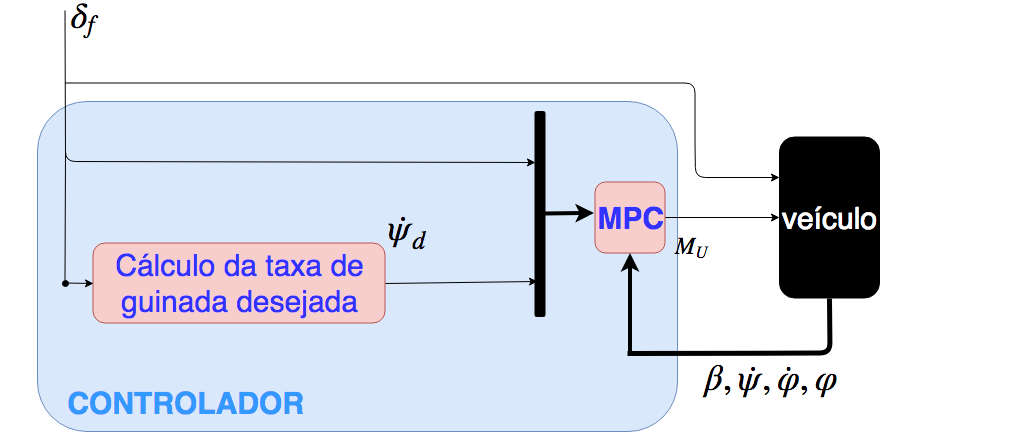

The diagram above was exported from draw.io. Its source (the exported page's mxGraphModel, read from the mxfile embedded in the PNG):
<mxGraphModel dx="2101" dy="658" grid="1" gridSize="10" guides="1" tooltips="1" connect="1" arrows="1" fold="1" page="1" pageScale="1" pageWidth="850" pageHeight="1100" background="#ffffff" math="1" shadow="0">
  <root>
    <mxCell id="0" />
    <mxCell id="1" parent="0" />
    <mxCell id="28cc5f1bc3e030c7-1" value="" style="rounded=1;whiteSpace=wrap;html=1;fillColor=#dae8fc;fontSize=20;fontColor=#000000;strokeColor=#6c8ebf;" vertex="1" parent="1">
      <mxGeometry x="-420" y="360" width="640" height="330" as="geometry" />
    </mxCell>
    <mxCell id="28cc5f1bc3e030c7-3" value="MPC" style="rounded=1;whiteSpace=wrap;html=1;fillColor=#f8cecc;strokeColor=#b85450;fontColor=#3333FF;fontStyle=1;fontSize=30;" vertex="1" parent="1">
      <mxGeometry x="137.5" y="440.5" width="70" height="71" as="geometry" />
    </mxCell>
    <mxCell id="28cc5f1bc3e030c7-5" value="Cálculo da taxa de guinada desejada" style="rounded=1;whiteSpace=wrap;html=1;fillColor=#f8cecc;strokeColor=#b85450;fontSize=30;fontColor=#3333FF;" vertex="1" parent="1">
      <mxGeometry x="-364.5" y="501.5" width="292" height="80" as="geometry" />
    </mxCell>
    <mxCell id="28cc5f1bc3e030c7-6" value="&lt;font color=&quot;#ffffff&quot;&gt;veículo&lt;/font&gt;" style="rounded=1;whiteSpace=wrap;html=1;fillColor=#000000;gradientColor=none;fontSize=30;fontColor=#000000;" vertex="1" parent="1">
      <mxGeometry x="322" y="395.5" width="100" height="161" as="geometry" />
    </mxCell>
    <mxCell id="28cc5f1bc3e030c7-7" value="" style="endArrow=classic;html=1;fontSize=30;fontColor=#000000;entryX=0;entryY=0.25;" edge="1" target="28cc5f1bc3e030c7-8" parent="1">
      <mxGeometry width="50" height="50" relative="1" as="geometry">
        <mxPoint x="-392.5" y="269" as="sourcePoint" />
        <mxPoint x="40" y="420" as="targetPoint" />
        <Array as="points">
          <mxPoint x="-392" y="420" />
        </Array>
      </mxGeometry>
    </mxCell>
    <mxCell id="28cc5f1bc3e030c7-8" value="" style="rounded=1;whiteSpace=wrap;html=1;fillColor=#000000;gradientColor=none;fontSize=30;fontColor=#000000;" vertex="1" parent="1">
      <mxGeometry x="77.5" y="370" width="10" height="205" as="geometry" />
    </mxCell>
    <mxCell id="28cc5f1bc3e030c7-10" value="" style="endArrow=classic;html=1;fontSize=30;fontColor=#000000;entryX=-0.012;entryY=0.45;entryPerimeter=0;strokeWidth=4;" edge="1" source="28cc5f1bc3e030c7-8" target="28cc5f1bc3e030c7-3" parent="1">
      <mxGeometry width="50" height="50" relative="1" as="geometry">
        <mxPoint x="82.5" y="489" as="sourcePoint" />
        <mxPoint x="132.5" y="439" as="targetPoint" />
      </mxGeometry>
    </mxCell>
    <mxCell id="28cc5f1bc3e030c7-11" value="" style="endArrow=classic;html=1;fontSize=30;fontColor=#000000;exitX=1;exitY=0.5;entryX=0;entryY=0.5;" edge="1" source="28cc5f1bc3e030c7-3" target="28cc5f1bc3e030c7-6" parent="1">
      <mxGeometry width="50" height="50" relative="1" as="geometry">
        <mxPoint x="-152.5" y="689" as="sourcePoint" />
        <mxPoint x="-102.5" y="639" as="targetPoint" />
      </mxGeometry>
    </mxCell>
    <mxCell id="28cc5f1bc3e030c7-12" value="" style="endArrow=classic;html=1;fontSize=30;fontColor=#000000;entryX=0;entryY=0.25;" edge="1" target="28cc5f1bc3e030c7-6" parent="1">
      <mxGeometry width="50" height="50" relative="1" as="geometry">
        <mxPoint x="-392.5" y="341.5" as="sourcePoint" />
        <mxPoint x="-172.5" y="299" as="targetPoint" />
        <Array as="points">
          <mxPoint x="237.5" y="341.5" />
          <mxPoint x="237.5" y="401.5" />
          <mxPoint x="238" y="436" />
        </Array>
      </mxGeometry>
    </mxCell>
    <mxCell id="28cc5f1bc3e030c7-15" value="&lt;font style=&quot;font-size: 30px&quot;&gt;$$\beta,\dot\psi,\dot\varphi,\varphi$$&lt;/font&gt;" style="text;html=1;strokeColor=none;fillColor=none;align=center;verticalAlign=middle;whiteSpace=wrap;rounded=0;fontSize=20;fontColor=#000000;" vertex="1" parent="1">
      <mxGeometry x="250" y="626" width="123" height="25" as="geometry" />
    </mxCell>
    <mxCell id="28cc5f1bc3e030c7-16" value="" style="endArrow=none;html=1;strokeWidth=5;fontSize=20;fontColor=#000000;exitX=0.5;exitY=1;endFill=0;" edge="1" source="28cc5f1bc3e030c7-6" parent="1">
      <mxGeometry width="50" height="50" relative="1" as="geometry">
        <mxPoint x="347.5" y="581.5" as="sourcePoint" />
        <mxPoint x="170" y="612" as="targetPoint" />
        <Array as="points">
          <mxPoint x="372.5" y="611.5" />
        </Array>
      </mxGeometry>
    </mxCell>
    <mxCell id="28cc5f1bc3e030c7-19" value="" style="endArrow=oval;html=1;strokeWidth=1;fontSize=20;fontColor=#000000;endFill=1;" edge="1" parent="1">
      <mxGeometry width="50" height="50" relative="1" as="geometry">
        <mxPoint x="-392" y="410" as="sourcePoint" />
        <mxPoint x="-392.5" y="541.5" as="targetPoint" />
      </mxGeometry>
    </mxCell>
    <mxCell id="28cc5f1bc3e030c7-20" value="" style="endArrow=classic;html=1;strokeWidth=1;fontSize=20;fontColor=#000000;entryX=0;entryY=0.5;" edge="1" target="28cc5f1bc3e030c7-5" parent="1">
      <mxGeometry width="50" height="50" relative="1" as="geometry">
        <mxPoint x="-392.5" y="541.5" as="sourcePoint" />
        <mxPoint x="-352.5" y="641.5" as="targetPoint" />
      </mxGeometry>
    </mxCell>
    <mxCell id="28cc5f1bc3e030c7-24" value="$$\dot\psi_d$$" style="text;html=1;strokeColor=none;fillColor=none;align=center;verticalAlign=middle;whiteSpace=wrap;rounded=0;fontSize=30;fontColor=#000000;" vertex="1" parent="1">
      <mxGeometry x="-67" y="477.5" width="35" height="24" as="geometry" />
    </mxCell>
    <mxCell id="28cc5f1bc3e030c7-31" value="$$\delta_f$$" style="text;html=1;strokeColor=none;fillColor=none;align=center;verticalAlign=middle;whiteSpace=wrap;rounded=0;fontSize=30;fontColor=#000000;" vertex="1" parent="1">
      <mxGeometry x="-390" y="271.5" width="35" height="12" as="geometry" />
    </mxCell>
    <mxCell id="28cc5f1bc3e030c7-32" value="$$M_U$$" style="text;html=1;strokeColor=none;fillColor=none;align=center;verticalAlign=middle;whiteSpace=wrap;rounded=0;fontSize=20;fontColor=#000000;" vertex="1" parent="1">
      <mxGeometry x="217.5" y="499.5" width="35" height="12" as="geometry" />
    </mxCell>
    <mxCell id="28cc5f1bc3e030c7-33" value="&lt;font color=&quot;#3399ff&quot; style=&quot;font-size: 30px&quot;&gt;&lt;b&gt;CONTROLADOR&lt;/b&gt;&lt;/font&gt;" style="text;html=1;strokeColor=none;fillColor=none;align=center;verticalAlign=middle;whiteSpace=wrap;rounded=0;fontSize=20;fontColor=#000000;" vertex="1" parent="1">
      <mxGeometry x="-292.5" y="651.5" width="40" height="20" as="geometry" />
    </mxCell>
    <mxCell id="28cc5f1bc3e030c7-38" style="edgeStyle=orthogonalEdgeStyle;rounded=0;html=1;exitX=0.75;exitY=1;entryX=0.75;entryY=1;endArrow=none;endFill=0;jettySize=auto;orthogonalLoop=1;strokeColor=#009900;" edge="1" parent="1" source="28cc5f1bc3e030c7-5" target="28cc5f1bc3e030c7-5">
      <mxGeometry relative="1" as="geometry" />
    </mxCell>
    <mxCell id="28cc5f1bc3e030c7-39" value="" style="endArrow=classic;html=1;strokeColor=#000000;strokeWidth=4;entryX=0.5;entryY=1;" edge="1" parent="1" target="28cc5f1bc3e030c7-3">
      <mxGeometry width="50" height="50" relative="1" as="geometry">
        <mxPoint x="173" y="610" as="sourcePoint" />
        <mxPoint x="150" y="630" as="targetPoint" />
      </mxGeometry>
    </mxCell>
    <mxCell id="28cc5f1bc3e030c7-40" value="" style="endArrow=classic;html=1;strokeColor=#000000;strokeWidth=1;exitX=1;exitY=0.5;entryX=0.25;entryY=0.829;entryPerimeter=0;" edge="1" parent="1" source="28cc5f1bc3e030c7-5" target="28cc5f1bc3e030c7-8">
      <mxGeometry width="50" height="50" relative="1" as="geometry">
        <mxPoint x="-80" y="670" as="sourcePoint" />
        <mxPoint x="-30" y="620" as="targetPoint" />
      </mxGeometry>
    </mxCell>
  </root>
</mxGraphModel>